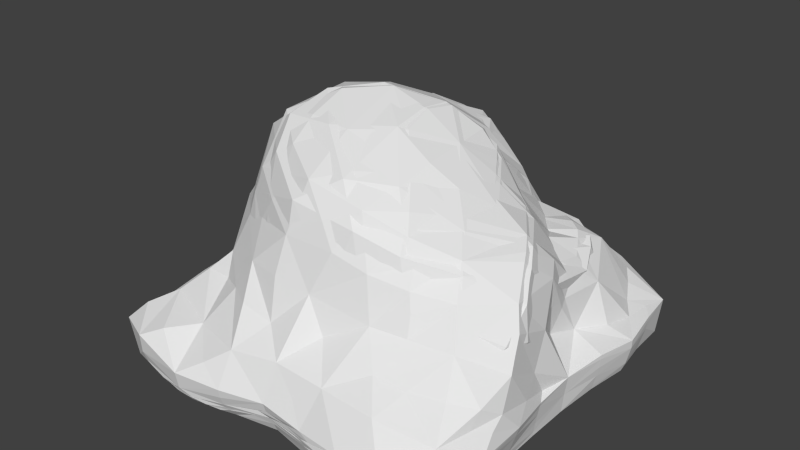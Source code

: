 # Source: loot.blend  (saved by Blender 2.69.0; exported with 4.5.12 LTS)
import bpy
from mathutils import Matrix  # noqa: F401  (used for matrix-valued properties, if any)

bpy.ops.wm.read_factory_settings(use_empty=True)
scene = bpy.context.scene
scene.name = 'Scene'

# ---- collections
col_collection_1 = bpy.data.collections.new('Collection 1'); scene.collection.children.link(col_collection_1)

# ---- materials (node trees are filled in below, after node groups)
mat_material = bpy.data.materials.new('Material')
mat_material.alpha_threshold = 0.0
mat_material.use_transparent_shadow = False
mat_material.roughness = 0.5
mat_material.line_color = (0.0, 0.0, 0.0, 1.0)

# ---- material node trees

# ---- world
world_world = bpy.data.worlds.new('World'); scene.world = world_world
world_world.color = (0.05088, 0.05088, 0.05088)
world_world.use_sun_shadow = False
world_world.sun_shadow_jitter_overblur = 0.0
world_world.cycles.sampling_method = 'MANUAL'
world_world.cycles.sample_map_resolution = 256

# ---- meshes
me_cube = bpy.data.meshes.new('Cube')
me_cube.from_pydata([(-0.1421, -0.5735, 0.2714), (0.3433, -0.2621, 0.2985), (-0.7196, -0.2171, 0.1032), (-0.7219, -0.2917, 0.06586), (-0.3088, -0.3774, 0.4178), (-0.2721, -0.6286, 0.1934), (0.782, -0.2913, -0.06708), (0.8951, -0.3494, -0.5843), (0.537, -0.6174, -0.04239), (0.8046, 0.06342, -0.6367), (0.0854, -0.746, 0.09608), (0.1255, -0.005302, 0.4429), (-0.5903, 0.001496, 0.2982), (-0.529, 0.1531, 0.2788), (-0.1809, 0.8835, -0.7904), (-0.5341, 0.8911, -0.3654), (-0.3788, 1.04, -0.6727), (-0.4074, 0.9124, 0.008954), (-0.2762, 0.8178, 0.113), (-0.3124, 1.013, -0.11), (-0.03272, 0.9551, -0.119), (-0.1958, 0.6626, 0.1441), (0.04139, 0.8373, -0.1348), (-0.2505, 0.1493, 0.4553), (-0.2064, 0.6281, 0.1863), (0.2476, 0.5912, -0.09315), (-0.2098, 0.4454, 0.2893), (-1.065, -0.9286, -0.8296), (-0.446, -0.7596, -0.446), (-0.6642, -0.4286, -0.7512), (-0.7569, 0.3162, -0.7865), (-0.8483, 0.6825, -0.4306), (-0.8698, 0.7134, -0.4879), (-1.03, 0.3223, -0.9329), (-1.055, 0.2014, -0.8562), (-0.6438, 0.9192, -0.9737), (-0.6642, 0.6112, -0.6395), (-0.7548, 0.5764, -0.5483), (-0.5306, 0.6469, -0.7656), (-0.3543, 0.9987, -0.1896), (-0.381, 0.6619, -0.9462), (-0.1829, 1.002, -0.978), (0.8656, 0.7028, -0.5112), (0.6711, 0.6496, -0.4676), (0.3649, 0.6207, -0.187), (-0.01567, 0.9889, -0.4414), (-0.1665, 1.04, -0.1179), (-0.2934, 0.7931, 0.1349), (-0.6836, 0.6814, -0.2753), (-0.5655, 0.6241, -0.7381), (-0.5975, 0.4469, -0.7845), (-1.123, 0.1793, -0.5813), (-0.8355, 0.2367, -0.763), (-1.041, -0.1232, -0.6348), (-0.8257, 0.1075, -0.7601), (-0.7084, 1.069, -0.6976), (-1.004, 0.8125, -0.9696), (-0.5766, 0.3224, 0.1041), (-0.4858, 0.4546, 0.187), (-0.199, 0.7206, 0.1089), (-0.643, 0.02635, 0.1465), (-0.0801, 1.031, -0.144), (-0.05744, 0.9466, -0.06738), (-0.4366, 0.9833, -0.09903), (-0.3256, 0.9041, 0.08912), (0.1237, 0.5597, 0.03884), (-0.6027, 0.778, -0.371), (-0.5485, 0.8439, -0.3013), (-0.7254, 0.5134, -0.07198), (-0.8619, 0.03641, -0.7386), (-0.6425, 0.392, -0.9523), (-1.063, -0.05533, -0.8575), (-1.117, 0.08689, -0.7564), (-1.042, 0.4488, -0.8679), (-1.017, 0.565, -0.9508), (-0.4806, 0.7712, 0.1354), (-0.2506, 0.4899, 0.2482), (-0.2689, 0.9147, -0.5055), (-0.7952, 0.6292, -0.301), (0.2379, 0.8175, -0.2516), (-0.4283, 0.6566, -0.8164), (0.242, 0.9258, -0.7084), (0.4776, 0.7986, -0.3592), (-0.05549, 1.029, -0.8164), (0.1745, 1.089, -0.6413), (0.3701, 0.9119, -0.6819), (0.7546, 0.421, -0.7281), (0.7558, 0.5985, -0.4458), (0.753, 0.3276, -0.728), (0.7932, 0.2565, -0.7599), (0.6532, 0.5778, -0.2363), (0.5989, 0.7635, -0.5517), (0.916, 0.377, -0.9744), (0.8217, 0.5768, -0.4222), (0.9597, 0.821, -0.9829), (0.2987, 0.9069, -0.6652), (0.5137, 0.5272, -0.2306), (1.008, 0.8421, -0.7511), (0.5414, 1.028, -0.5502), (0.7996, 0.1253, -0.5397), (0.8475, 0.4024, -0.5884), (0.8796, 0.4428, -0.9677), (0.7943, -0.0638, -0.6945), (0.6847, -0.7068, -0.4519), (0.5902, -0.7059, -0.2374), (0.845, -0.1637, -0.6979), (0.6435, -0.7386, -0.7421), (1.015, -0.8035, -0.6369), (1.004, -0.8498, -0.9884), (0.8939, -0.8266, -0.5253), (0.6793, -0.783, -0.8005), (0.6047, -0.7454, -0.3486), (0.9467, -0.4285, -0.527), (0.5186, -0.6675, -0.1508), (1.024, -0.7382, -0.5516), (1.003, -0.1872, -0.7582), (0.7103, -0.8849, -0.5198), (0.5568, -0.7397, -0.4542), (1.072, -0.705, -0.673), (0.844, -0.4423, -0.9722), (0.6738, -1.018, -0.9732), (0.9655, -0.8468, -0.9846), (0.7442, -1.135, -0.7186), (0.3656, -0.982, -0.7015), (0.9116, -1.181, -0.7792), (0.1918, -0.8058, -0.4075), (0.4647, 0.1162, 0.1835), (0.1079, -0.01288, 0.4497), (0.4238, -0.5141, 0.1589), (0.4552, -0.1663, 0.2072), (0.1568, -0.1956, 0.4003), (0.1038, -0.4538, 0.3285), (0.5575, -0.6731, -0.1458), (0.1209, -0.5471, 0.2906), (0.4478, -0.5764, 0.103), (0.07481, -0.7892, -0.07041), (-0.1156, -0.8825, -0.4936), (-0.6306, -0.4813, -0.009221), (-0.3049, -0.6907, 0.06344), (-0.3498, -0.6665, 0.06928), (-0.4462, -0.7732, -0.3436), (0.1726, -0.7777, -0.0314), (0.573, -0.8002, -0.6162), (-0.3389, -0.7928, -0.7657), (0.6141, -1.182, -0.8033), (0.4695, -1.166, -0.8719), (-0.3824, -1.148, -0.6918), (-0.3798, -1.024, -0.9536), (-0.2969, -0.9325, -0.414), (0.3411, -1.157, -0.8214), (-0.1335, -0.8596, -0.2311), (0.1877, -0.871, -0.4469), (0.1764, -1.086, -0.6848), (-0.6686, -1.0, -0.9331), (0.08142, -1.08, -0.908), (-0.7229, -1.113, -0.6466), (0.2125, -1.119, -0.866), (-0.04249, -1.111, -0.8456), (-0.9, -0.634, -0.965), (-0.9976, -0.9935, -0.6489), (-0.1748, -1.119, -0.8995), (-0.602, -0.757, -0.459), (-0.9404, -0.953, -0.9257), (-0.3975, -0.6817, -0.8787), (-1.081, -0.8655, -0.7284), (-0.983, -0.6631, -0.6614), (-0.8896, -1.124, -0.9007), (-0.3089, -1.124, -0.9626), (-0.59, -1.166, -0.9417), (-0.4445, -1.191, -0.9076), (-1.071, -0.448, -0.7764), (0.4378, 0.1606, 0.1982), (-0.3231, 0.1713, 0.4145), (-0.9288, 0.4286, -0.3567), (-1.103, -0.3237, -0.7052), (-0.6555, -0.4023, -0.8911), (-0.4526, -0.3944, 0.3921), (-0.6921, -0.1391, 0.09585), (-0.7342, 0.1642, 0.01055), (-0.8273, -0.07296, -0.2316), (-0.8694, 0.244, -0.1026), (-0.8272, -0.1235, -0.5161), (-0.6962, -0.4303, -0.039), (0.2737, 0.3178, 0.2753), (-0.6048, 0.1711, 0.1256), (-1.01, 0.4019, -0.3435), (-0.8738, -0.001813, -0.491), (-0.8505, 0.2067, -0.1047), (-0.3908, -0.6842, -0.06543), (-0.81, -0.197, -0.1351), (-0.3049, -0.5301, 0.3104), (-0.6826, -0.4995, -0.1558), (-0.7721, -0.6283, -0.462), (0.1136, -0.2257, 0.4146), (0.4952, 0.07509, 0.1661), (-0.6378, -0.1628, 0.3084), (0.8389, 0.4622, -0.5345), (0.9844, 0.4583, -0.7002), (0.4738, 0.8082, -0.854), (0.4736, 0.7429, -0.7906), (0.5005, 0.9125, -0.8621), (0.7158, 0.8164, -0.7343), (0.1598, 0.3933, 0.2692), (-0.2846, -0.1882, 0.5069), (0.4762, -0.5859, 0.07548), (0.8072, -0.4324, -0.8112), (0.477, -0.8183, -0.8121), (1.001, -0.3428, -0.4005), (0.4808, -0.2098, 0.186), (-0.3781, -0.1945, 0.4883), (0.4809, -0.647, -0.00241), (1.064, -0.6229, -0.6229), (1.021, -0.478, -0.4099), (0.9669, -0.2142, -0.4736), (1.011, -0.7582, -0.9942), (1.019, -0.7632, -0.9665), (0.5039, 0.1042, 0.1483), (-0.3967, -0.5578, 0.2539), (0.1911, -0.95, -0.7069), (0.5319, -0.9068, -0.4927), (-0.1072, -0.9293, -0.4558), (0.5683, -0.7075, -0.2703), (0.7622, -0.5828, -0.1778), (1.04, -0.5265, -0.4741), (0.8811, 0.1505, -0.4927), (0.5347, 0.05658, 0.1321), (0.7247, 0.517, -0.2394), (0.311, 0.2069, 0.3197), (0.8151, 0.3722, -0.3081), (0.869, -0.2042, -0.0787), (0.7027, 0.06127, -0.9645), (0.5535, 0.6712, -0.2674), (0.4266, 0.2184, 0.186), (0.3706, 0.2551, 0.234), (0.2099, 0.4846, 0.08584), (-0.6315, 0.8144, -0.2273), (-0.721, 0.6408, -0.1302), (0.1924, 0.5586, -0.01327), (-0.5682, 0.7313, 0.08279), (0.1572, 0.149, 0.4249), (-0.4209, 0.8428, -0.5508), (-0.4435, 0.7231, -0.9537), (-0.5805, 0.8657, -0.9715), (-0.7643, 0.3763, -0.0198), (-0.5717, 0.5409, 0.1404), (0.1036, -0.6127, 0.2686), (0.125, 0.1441, 0.4377), (-0.7609, 0.6247, -0.3878), (-0.8204, 0.5348, -0.3168), (-1.02, 0.7578, -0.7922), (-0.3555, 0.2992, 0.3193), (0.2038, 0.7144, -0.1158), (-0.5626, 0.7875, -0.5815), (-0.156, 1.057, -0.3116), (-0.04076, 1.117, -0.5401), (-0.5108, 0.8665, 0.05325), (0.3181, -0.3728, 0.2744), (-0.01961, 0.5306, 0.187), (0.763, 0.4639, -0.2571), (0.9823, -0.4957, -0.3593), (0.7888, -0.3561, -0.768), (0.8476, 0.278, -0.3804), (0.5698, -0.04485, 0.1127), (0.8681, 0.1939, -0.4589), (0.8432, -0.1557, -0.05406), (1.037, -0.2483, -0.7808), (0.866, 0.07812, -0.6161), (-0.8839, 0.05609, -0.2933), (-0.6705, 0.0181, 0.05161), (-0.7771, -0.2447, -0.5436), (-0.2605, -0.9755, -0.6981), (-0.4172, 0.3375, 0.264), (-0.435, -0.7281, -0.5749), (-0.0828, -0.9848, -0.7082), (0.1671, -0.7948, -0.1995), (-1.012, 0.5598, -0.4342), (-0.6415, 0.7462, -0.5205), (0.204, 0.4091, 0.2268), (0.3241, -0.469, 0.2423), (-0.8302, -0.1488, -0.3382), (-0.9607, 0.2765, -0.3425), (-0.5209, -0.352, 0.3852), (-0.7074, -0.5121, -0.5062), (-0.6072, -0.6475, -0.4379), (-0.9662, 0.07248, -0.5282), (-0.06728, -0.67, 0.2376), (-0.5591, -0.6146, -0.1274), (0.6178, -0.07098, 0.07874), (-0.6153, 0.6084, 0.09416), (-0.7582, 1.026, -0.9927), (-0.7618, 1.036, -0.9658), (-1.002, 0.7503, -0.9729), (-0.7853, 1.089, -0.8017), (-1.003, 0.7506, -0.9475), (-0.7788, 1.077, -0.8553), (-0.3218, -0.7226, -0.0907), (-0.771, -0.2964, -0.6925), (-0.8118, -0.3367, -0.383), (-0.4472, -0.8443, -0.4207), (-0.1144, -0.7364, 0.1379), (-0.4105, -0.7238, -0.2055), (-0.1017, -0.001839, 0.5122), (-0.8654, 0.4098, -0.1969), (-0.1616, -0.002121, 0.5165), (-0.7964, -0.5008, -0.4217), (-0.5812, -0.6476, -0.2771), (-0.7828, -0.09497, -0.08081), (-0.8723, -0.1148, -0.3276), (-0.9965, 0.2219, -0.5574), (-0.7456, -0.1111, -0.7545), (-0.7985, -0.2466, -0.1415), (-0.7286, -0.2549, 0.04618), (-0.06612, -0.392, 0.4058), (-0.7575, 0.04397, -0.03264), (-0.9631, 0.2241, -0.295), (-0.6418, -0.3359, 0.2719), (0.5716, -0.2987, 0.09601), (0.2116, 0.9439, -0.4255), (-0.008611, 0.5545, 0.1597), (0.3789, 0.7825, -0.3613), (-0.6032, 0.2922, 0.1078), (-0.4741, 0.9832, -0.1221), (-0.1225, 0.8088, 0.05313), (0.2658, 0.8996, -0.4129), (-0.7136, 0.6474, -0.1216), (-0.06579, 0.2997, 0.387), (-0.112, -0.7923, -0.02551), (-0.04283, 0.7043, 0.03088), (0.1126, 1.025, -0.4776), (0.08475, 0.9097, -0.775), (-0.2406, 1.054, -0.9793), (-0.1569, 0.9451, 0.03105), (-0.1012, -0.8382, -0.2209), (-0.8231, -1.143, -0.9017), (-0.7574, -0.7442, -0.4602), (-0.8313, -1.157, -0.8687), (0.998, -0.4143, -0.3244), (0.7125, 0.1247, -0.8193), (0.5503, 0.2248, 0.007718), (0.7281, 0.1642, -0.7472), (0.6282, 0.1558, 0.0001929), (0.4525, 0.8983, -0.5079), (0.9182, -0.2289, -0.1477), (0.8956, -0.1812, -0.1117), (0.6183, -0.3427, 0.05505), (0.81, -0.6119, -0.2777), (0.8223, 0.2704, -0.5584), (0.8648, 0.4006, -0.3866), (0.7744, 0.5659, -0.2785), (0.4733, 0.2976, 0.01567), (0.8194, 0.5051, -0.3052), (0.6028, 0.2264, -0.05552), (0.199, 1.003, -0.5198), (-0.3355, 0.777, -0.6966), (-0.1147, 0.3348, 0.3638), (0.01062, 1.122, -0.8675), (-0.5753, 0.843, -0.03277), (0.8448, -1.192, -0.7814), (-0.6752, -1.183, -0.8953), (-0.2388, -1.179, -0.8241), (-0.241, -1.142, -0.9053), (0.2739, -1.128, -0.8748), (0.2673, -1.093, -0.9552), (0.01452, -1.063, -0.9287), (-0.2421, -1.123, -0.9333), (0.2757, -1.137, -0.8476), (0.0229, -1.118, -0.8172), (0.1503, -1.119, -0.8326), (-0.3753, -1.16, -0.9387), (0.4067, -1.167, -0.8454), (-0.1125, -1.08, -0.9246), (0.3587, -0.7422, -0.09585), (0.3361, -0.7551, -0.2443), (0.2782, -1.148, -0.7938), (0.2632, -1.072, -1.006), (0.9597, -0.3041, -0.2302), (0.3138, 0.9048, -0.4599), (0.63, 0.6879, -0.2773), (-0.3828, 1.003, -0.2922), (-0.746, 0.3167, 0.003009), (-0.6028, 0.8404, -0.2158), (-0.00843, 0.7186, 0.001734), (0.6897, 0.1418, -0.04209), (-0.1705, -0.4106, 0.4099), (1.004, -0.2499, -0.996), (1.093, -0.8045, -0.7584), (1.07, 0.2501, -0.8229), (1.013, -0.2497, -0.9162), (1.042, 0.2503, -0.9436), (1.022, -0.2494, -0.8617), (1.058, 0.2502, -0.8811), (1.006, -0.2499, -0.97), (1.087, -0.8026, -0.7863), (0.8425, -1.191, -0.8073), (0.6929, -1.187, -0.8191), (0.5415, -1.177, -0.8354), (1.041, -0.7779, -0.9071), (0.984, -0.6601, -0.9903), (1.014, -0.501, -0.9898), (1.029, -0.5024, -0.9317), (0.946, -0.313, -0.9921), (1.033, 0.2504, -0.9756), (-0.2321, 1.11, -0.8329), (-0.2572, 1.054, -0.0348), (-0.2394, 0.9814, 0.05044), (0.3872, 0.3958, -0.03521), (0.801, -1.125, -0.9763), (-1.08, 0.01607, -0.8211), (0.791, -0.8032, -0.9689), (0.9002, -0.6315, -0.9818), (0.7867, -0.2559, -0.9651), (0.6496, -1.05, -0.6001), (1.076, 0.2501, -0.744), (0.9462, -0.3541, -0.2083), (1.031, -0.2487, -0.8076), (1.076, 0.2501, -0.7692), (0.8998, 0.001686, -0.4503), (0.9998, -0.2658, -0.6143), (0.6968, -0.1351, -0.9006), (1.043, -0.3902, -0.6874), (1.088, -0.5089, -0.7514), (0.9687, -0.1412, -0.4446), (0.9086, -0.001658, -0.2412), (0.8083, 0.2247, -0.2799), (0.8577, 0.08061, -0.1888), (0.8357, -0.08482, -0.05598), (0.6525, 0.3813, -0.2412), (0.8858, 0.08092, -0.3189), (0.7504, 0.2665, -0.2459), (0.784, -0.06382, -0.01914), (-0.5855, 1.014, -0.6038), (-0.2296, 1.127, -0.7491), (0.2834, 1.148, -0.699), (-0.7876, 1.092, -0.7758), (-0.2347, 1.091, -0.8904), (0.2741, 1.099, -0.8505), (0.2828, 1.143, -0.7254), (0.2796, 1.125, -0.7842), (-0.2311, 1.117, -0.8046), (-0.9508, 0.8058, -0.7457), (-0.8751, 0.9225, -0.6725), (-0.2343, 1.017, -0.5944), (-0.5216, 1.117, -0.7957), (-0.5233, 1.124, -0.7421), (0.263, 1.054, -0.9574), (0.2668, 1.07, -0.9214), (-0.2384, 1.067, -0.9495), (-0.2466, 0.7959, -0.9542), (0.0916, 0.9579, -0.2695), (-0.3706, 0.9222, -0.9619), (-0.5067, 1.044, -0.9813), (-0.1142, 0.9879, -0.6174), (0.3751, 0.6729, -0.2391), (0.7663, 0.2511, -0.9784), (-0.7838, 0.5049, -0.9419), (-1.014, 0.6271, -0.9313), (-1.072, 0.2752, -0.8258), (0.119, 0.8908, -0.1815), (0.593, 0.3496, -0.2145), (0.4747, 0.4666, -0.2209), (0.7053, 0.2539, -0.1841), (0.2452, 0.7605, -0.1779), (0.9002, 0.4662, -0.4662), (-1.042, 0.6146, -0.5571), (-1.174, 0.2953, -0.6367), (-1.019, 0.2565, -0.9689), (-1.064, -0.7854, -0.7448), (-1.092, -0.2553, -0.7685), (-1.061, -0.7852, -0.7736), (-1.048, 0.268, -0.8769), (-1.051, -0.2505, -0.8749), (-1.119, 0.01961, -0.7446), (-1.148, 0.2909, -0.6974), (-1.101, -0.2563, -0.7384), (-1.039, 0.3853, -0.8908), (-1.03, 0.5049, -0.9096), (-1.104, -0.1206, -0.7536), (-1.064, -0.6451, -0.7651), (-1.048, 0.1425, -0.8869), (0.7752, 1.021, -0.9622), (-0.8982, -0.5561, -0.6), (0.7901, 0.6653, -0.327), (0.6876, 0.6008, -0.7061), (-0.2381, -1.189, -0.7727), (-1.111, -0.2575, -0.6848), (-1.066, -0.7848, -0.7178), (-0.7674, -0.4197, -0.1434), (-0.8559, 0.4499, -0.1938), (-0.5584, -0.985, -0.6112), (0.8461, -1.192, -0.7561), (0.4109, -0.7889, -0.3347), (-0.3368, -0.8167, -0.2365), (-0.841, -1.175, -0.8091), (-1.053, 0.5103, -0.8372), (1.07, -0.507, -0.8104), (1.087, 0.5063, -0.9221), (-0.8451, -1.181, -0.704), (0.2661, -0.6643, 0.174), (0.5471, 1.085, -0.8427), (-0.8122, -1.126, -0.9375), (1.065, 0.7681, -0.7675), (1.111, 0.5085, -0.8168), (-0.5123, 1.072, -0.9186), (-1.025, -0.249, -0.9565), (0.015, -0.9275, -0.8631), (0.5623, 1.126, -0.6591), (1.065, 0.5044, -0.978), (1.113, 0.509, -0.7674), (-0.7643, 0.3805, -0.6084), (0.2626, -0.7274, 0.08935), (0.5314, 1.056, -0.9266), (-1.051, -0.7819, -0.8366), (0.7455, 1.007, -0.6001), (1.008, 0.6531, -0.7346), (0.9261, 0.634, -0.974), (-1.019, -0.7649, -0.9757), (0.6936, 0.9408, -0.8873), (-0.505, -0.7795, -0.9801), (0.8256, 0.9263, -0.6078), (0.4198, -0.8742, -0.5269), (0.8185, 1.06, -0.7056), (1.064, 0.7676, -0.7923), (0.7847, 1.028, -0.925), (1.03, 0.7578, -0.9576), (0.8177, 1.059, -0.7311), (1.058, 0.7656, -0.8443), (0.9413, 0.7411, -0.695), (0.8544, 0.7023, -0.9672), (0.8871, 0.8359, -0.6439), (-0.7699, 0.7721, -0.9714), (-0.491, -0.5694, 0.1472), (-0.4505, 0.8842, -0.3683), (-0.8833, -0.8576, -0.586), (0.8015, 0.7785, -0.9433), (0.8942, 0.268, -0.6685), (0.2718, -1.117, -0.9018), (-0.1014, 1.071, -0.3089), (0.03333, -1.039, -0.5694), (-0.4389, -2.922e-05, 0.4534), (0.8343, -1.181, -0.8608), (-0.7784, -0.5087, -0.9572), (-0.778, 0.00433, -0.9444), (-0.2451, -1.076, -0.9896), (-1.001, 0.7501, -0.9979), (-1.067, -0.5131, -0.8035), (-0.8437, 0.0407, -0.1018), (-1.081, -0.2539, -0.8011), (-0.7778, -0.4024, -0.3545), (0.8017, 1.043, -0.8525), (-0.305, -0.8794, -0.4519), (-0.5202, 0.01266, 0.3931), (-1.085, -0.5178, -0.6881), (-1.007, 0.7519, -0.8961), (-0.24, -1.158, -0.8777), (-0.5191, -1.208, -0.8755), (-0.7704, 0.2541, -0.9621), (0.5362, -1.158, -0.8902), (-0.5163, -1.181, -0.9274), (-1.025, 0.05411, -0.4793), (0.3287, -1.038, -0.5878), (-0.5368, -0.587, 0.00559), (-0.3961, 0.7023, 0.2008), (0.5579, 0.8521, -0.4064), (0.9624, -0.9822, -0.654), (0.2843, -0.9137, -0.8991), (0.2852, 0.8632, -0.8873), (0.2982, 0.4403, 0.06211), (-0.9101, -0.2634, -0.5873), (0.3355, 1.033, -0.5419), (0.7297, -0.5001, -0.07569), (1.008, 6.929e-05, -0.989), (-0.7725, -0.2496, -0.9472), (0.6943, -0.4616, -0.02458), (0.01957, -1.094, -0.8722), (0.5589, -0.8944, -0.9242), (-1.113, 0.3515, -0.4677), (1.019, 0.0001891, -0.8772), (-0.3454, 0.6026, 0.2401), (-0.2527, -0.8597, -0.9295), (-0.2455, -1.077, -0.5967), (0.01577, 1.153, -0.7505), (1.034, 0.001506, -0.7673), (0.003445, 1.065, -0.9881), (-1.1, 0.2817, -0.7774), (0.6768, 0.387, -0.9166), (0.5621, 1.121, -0.7098), (-0.7742, -0.7779, -0.9613), (-1.016, 0.003836, -0.9805), (1.022, 0.7556, -0.9865), (-1.079, -0.5162, -0.741), (0.008997, -1.035, -0.9861), (0.5434, -1.182, -0.7812), (-0.5205, -1.225, -0.7761), (0.5218, -1.1, -0.9973), (0.02499, -1.134, -0.7643), (-0.5119, -1.137, -0.9814), (-1.143, 0.02186, -0.6799), (-1.014, 0.5017, -0.9787), (-1.029, -0.5049, -0.9553), (-0.6347, -0.6815, -0.337), (-0.6859, 0.7996, -0.4319), (-0.5431, -0.5546, -0.8226), (0.8421, -0.6622, -0.6494), (-0.5155, 0.531, -0.939), (0.8346, -0.6911, -0.3682), (-0.8982, 0.0929, -0.2899), (0.06947, -0.8849, -0.5288), (0.07267, -0.8386, -0.2684), (-1.108, 0.5227, -0.7082), (0.3359, -0.01661, 0.3201), (0.3372, -0.04932, 0.3144), (-1.001, 1.001, -0.8089), (-1.073, -1.075, -0.7368), (1.069, -1.1, -0.7743), (1.025, 1.015, -0.7843), (-1.0, 1.0, -1.0), (-1.04, -1.054, -0.9666), (1.026, -1.041, -0.9866), (1.003, 1.002, -0.9966)], [], [(0, 383, 245), (0, 299, 217), (1, 610, 208), (1, 278, 193), (2, 306, 177), (2, 315, 3), (3, 310, 306), (612, 27, 616), (3, 315, 182), (4, 312, 203), (4, 281, 190), (5, 285, 190), (5, 530, 138), (6, 569, 344), (6, 425, 343), (407, 34, 469), (7, 207, 213), (7, 260, 112), (8, 572, 204), (577, 21, 322), (8, 371, 132), (9, 416, 339), (9, 337, 102), (10, 497, 285), (10, 326, 141), (11, 609, 239), (11, 301, 130), (12, 268, 195), (12, 538, 13), (13, 320, 268), (13, 538, 250), (14, 451, 353), (14, 447, 83), (15, 378, 240), (15, 600, 67), (16, 441, 431), (16, 443, 430), (17, 404, 321), (17, 356, 75), (18, 561, 64), (18, 331, 59), (377, 43, 87), (19, 378, 321), (19, 404, 46), (20, 331, 61), (20, 448, 22), (21, 327, 322), (21, 577, 257), (22, 381, 331), (22, 448, 251), (23, 538, 301), (23, 325, 250), (24, 318, 76), (24, 561, 59), (25, 461, 65), (25, 566, 44), (26, 325, 257), (26, 577, 250), (27, 515, 616), (603, 49, 50), (27, 612, 511), (28, 549, 272), (28, 283, 140), (29, 296, 282), (29, 601, 175), (451, 45, 253), (30, 555, 70), (30, 508, 52), (31, 275, 78), (31, 600, 32), (32, 600, 440), (32, 463, 275), (33, 478, 469), (33, 597, 465), (34, 474, 469), (34, 407, 456), (35, 529, 289), (35, 450, 242), (36, 50, 49), (36, 276, 37), (37, 276, 247), (37, 508, 50), (38, 603, 80), (38, 252, 49), (39, 531, 253), (39, 403, 63), (40, 603, 241), (40, 447, 80), (41, 582, 447), (41, 449, 330), (42, 481, 462), (42, 526, 528), (43, 377, 91), (43, 482, 87), (566, 25, 65), (207, 7, 112), (44, 459, 319), (45, 451, 352), (45, 448, 253), (46, 536, 378), (46, 404, 62), (47, 577, 322), (47, 404, 75), (48, 380, 324), (48, 248, 247), (252, 38, 80), (529, 35, 242), (276, 49, 252), (50, 508, 70), (508, 30, 70), (569, 6, 343), (331, 18, 64), (378, 19, 46), (318, 24, 59), (508, 37, 247), (538, 23, 250), (555, 30, 52), (447, 40, 241), (447, 14, 353), (481, 42, 528), (337, 9, 339), (301, 11, 239), (371, 8, 204), (283, 28, 272), (326, 10, 285), (610, 1, 193), (315, 2, 177), (561, 24, 76), (312, 4, 190), (281, 4, 203), (278, 1, 208), (609, 11, 130), (482, 43, 91), (299, 0, 245), (600, 15, 240), (451, 14, 83), (450, 35, 289), (531, 39, 63), (50, 36, 37), (248, 48, 324), (325, 23, 301), (448, 20, 61), (448, 45, 352), (285, 5, 138), (603, 38, 49), (403, 39, 253), (582, 41, 330), (461, 25, 44), (268, 12, 13), (463, 32, 440), (549, 28, 140), (356, 17, 321), (474, 34, 456), (601, 29, 282), (577, 47, 75), (306, 2, 3), (603, 50, 70), (526, 42, 462), (381, 22, 251), (416, 9, 102), (383, 0, 217), (459, 44, 566), (561, 18, 59), (404, 19, 321), (331, 20, 22), (276, 36, 49), (597, 33, 469), (449, 41, 447), (327, 21, 257), (572, 8, 132), (425, 6, 344), (461, 44, 319), (320, 13, 250), (310, 3, 182), (538, 12, 195), (380, 48, 247), (441, 16, 430), (260, 7, 213), (497, 10, 141), (378, 15, 67), (443, 16, 431), (275, 31, 32), (536, 46, 62), (296, 29, 175), (603, 40, 80), (600, 31, 78), (478, 33, 465), (530, 5, 190), (577, 26, 257), (404, 17, 75), (515, 27, 511), (325, 26, 250), (260, 418, 410), (551, 174, 473), (424, 264, 422), (278, 131, 193), (410, 205, 260), (332, 295, 299), (532, 334, 480), (616, 162, 499), (559, 152, 373), (599, 286, 486), (578, 147, 517), (553, 157, 366), (607, 151, 490), (606, 136, 332), (531, 77, 253), (606, 218, 504), (549, 136, 273), (612, 164, 468), (477, 164, 466), (410, 119, 205), (422, 224, 263), (547, 191, 305), (452, 79, 376), (453, 230, 337), (577, 58, 250), (609, 129, 262), (610, 216, 225), (571, 175, 540), (617, 214, 215), (573, 156, 365), (617, 108, 214), (358, 169, 554), (560, 182, 315), (550, 172, 303), (591, 122, 411), (614, 97, 500), (596, 53, 558), (368, 168, 595), (579, 298, 488), (555, 52, 54), (581, 115, 265), (599, 298, 491), (513, 97, 526), (272, 143, 163), (586, 162, 515), (279, 181, 186), (508, 280, 308), (605, 280, 302), (579, 146, 483), (535, 154, 363), (560, 139, 295), (605, 186, 284), (594, 152, 537), (613, 124, 393), (592, 146, 488), (598, 158, 515), (560, 295, 300), (616, 166, 335), (586, 158, 540), (605, 284, 308), (486, 297, 304), (607, 150, 220), (411, 116, 219), (223, 114, 211), (595, 167, 364), (305, 283, 547), (394, 145, 556), (509, 135, 299), (599, 161, 298), (601, 282, 283), (545, 178, 243), (606, 125, 519), (532, 159, 496), (488, 161, 334), (313, 177, 306), (584, 86, 482), (615, 293, 552), (550, 184, 271), (567, 53, 484), (559, 151, 537), (579, 148, 298), (532, 165, 485), (567, 297, 307), (534, 224, 266), (394, 124, 357), (592, 155, 496), (546, 71, 587), (595, 153, 517), (546, 170, 589), (302, 173, 248), (478, 71, 407), (502, 290, 294), (583, 72, 471), (611, 294, 615), (543, 74, 475), (476, 174, 484), (602, 106, 142), (541, 69, 309), (615, 56, 293), (476, 72, 407), (560, 300, 305), (593, 120, 406), (379, 57, 184), (455, 73, 493), (369, 144, 591), (578, 143, 270), (51, 596, 558), (51, 575, 464), (52, 308, 54), (53, 596, 484), (53, 567, 558), (54, 541, 555), (54, 308, 69), (55, 443, 433), (575, 51, 558), (55, 440, 430), (56, 455, 293), (56, 615, 291), (403, 64, 255), (618, 94, 527), (57, 379, 244), (482, 201, 533), (572, 264, 429), (577, 75, 288), (481, 258, 462), (610, 225, 287), (453, 89, 584), (591, 149, 365), (536, 254, 441), (57, 271, 184), (58, 577, 288), (475, 291, 543), (583, 73, 475), (58, 320, 250), (213, 105, 260), (59, 381, 318), (60, 313, 184), (448, 61, 253), (352, 81, 95), (580, 254, 328), (60, 550, 177), (449, 242, 450), (450, 289, 290), (449, 241, 242), (61, 403, 253), (566, 65, 257), (417, 212, 223), (441, 240, 378), (377, 82, 341), (62, 457, 536), (541, 54, 69), (62, 404, 322), (63, 380, 531), (63, 403, 255), (64, 403, 331), (64, 561, 255), (603, 70, 454), (65, 327, 257), (66, 276, 531), (66, 380, 247), (452, 96, 405), (196, 86, 100), (67, 321, 378), (67, 600, 235), (608, 249, 552), (482, 91, 199), (68, 487, 243), (68, 288, 236), (308, 52, 508), (69, 284, 309), (427, 99, 416), (70, 555, 454), (71, 478, 587), (71, 546, 407), (72, 583, 407), (72, 476, 471), (73, 455, 475), (73, 583, 493), (451, 83, 329), (74, 474, 475), (74, 543, 597), (440, 55, 433), (508, 173, 280), (477, 170, 544), (429, 262, 316), (404, 47, 322), (75, 356, 288), (405, 232, 277), (460, 258, 458), (76, 354, 271), (381, 237, 318), (77, 531, 353), (610, 127, 246), (77, 451, 253), (421, 266, 422), (426, 96, 377), (610, 227, 232), (424, 261, 423), (78, 487, 236), (581, 265, 414), (611, 292, 294), (572, 222, 413), (79, 448, 376), (569, 210, 344), (79, 452, 251), (80, 353, 252), (572, 229, 264), (419, 211, 420), (81, 352, 329), (81, 565, 95), (82, 377, 452), (82, 376, 341), (83, 582, 329), (420, 265, 419), (84, 568, 432), (84, 580, 328), (460, 228, 258), (85, 565, 199), (85, 341, 95), (559, 219, 490), (563, 122, 489), (604, 111, 219), (497, 128, 256), (86, 196, 482), (416, 102, 105), (86, 584, 100), (87, 348, 377), (604, 109, 114), (87, 482, 93), (408, 120, 574), (88, 346, 100), (376, 95, 341), (561, 238, 255), (383, 209, 303), (600, 240, 430), (305, 140, 283), (575, 275, 463), (88, 584, 89), (584, 88, 100), (89, 453, 339), (90, 481, 231), (206, 106, 110), (375, 207, 259), (90, 459, 226), (379, 302, 324), (91, 341, 199), (92, 506, 401), (92, 453, 101), (409, 121, 408), (399, 215, 398), (93, 350, 348), (276, 66, 247), (573, 160, 364), (93, 482, 196), (535, 145, 395), (564, 123, 206), (94, 514, 527), (94, 618, 588), (95, 376, 352), (341, 85, 199), (96, 426, 405), (96, 452, 377), (97, 614, 526), (97, 513, 500), (98, 512, 505), (98, 568, 562), (99, 427, 346), (99, 339, 416), (348, 87, 93), (100, 347, 196), (101, 514, 506), (101, 453, 584), (519, 117, 142), (102, 418, 105), (103, 345, 602), (239, 183, 202), (609, 233, 239), (103, 142, 117), (104, 222, 132), (545, 189, 311), (313, 60, 177), (403, 61, 331), (104, 490, 111), (549, 270, 272), (316, 129, 256), (529, 242, 603), (105, 418, 260), (565, 85, 95), (105, 213, 416), (481, 90, 226), (600, 78, 236), (565, 81, 329), (602, 205, 409), (106, 206, 142), (106, 602, 110), (107, 563, 118), (107, 211, 114), (578, 273, 504), (607, 220, 537), (108, 397, 214), (108, 617, 121), (358, 166, 333), (586, 153, 499), (109, 604, 116), (489, 144, 395), (109, 563, 114), (499, 168, 557), (491, 148, 220), (369, 156, 361), (367, 157, 573), (110, 602, 408), (367, 149, 373), (532, 155, 488), (612, 159, 485), (370, 167, 542), (370, 154, 573), (110, 574, 206), (111, 604, 222), (111, 490, 219), (112, 260, 602), (112, 259, 207), (113, 569, 221), (113, 372, 210), (114, 223, 604), (211, 107, 118), (115, 581, 417), (553, 169, 557), (115, 419, 265), (116, 411, 563), (474, 74, 597), (356, 235, 236), (457, 62, 322), (486, 189, 307), (356, 236, 288), (550, 209, 315), (561, 76, 271), (448, 79, 251), (514, 94, 588), (116, 604, 219), (117, 519, 221), (459, 231, 319), (142, 103, 602), (311, 195, 268), (118, 563, 385), (118, 420, 211), (506, 92, 101), (119, 410, 400), (119, 409, 205), (339, 99, 346), (120, 593, 574), (346, 88, 89), (120, 408, 406), (607, 141, 326), (425, 287, 382), (509, 210, 372), (121, 617, 408), (397, 108, 121), (121, 409, 397), (122, 591, 489), (376, 82, 452), (565, 198, 199), (462, 261, 263), (122, 563, 411), (512, 98, 562), (514, 101, 584), (383, 131, 245), (123, 564, 218), (123, 519, 206), (418, 230, 570), (124, 394, 393), (563, 109, 116), (551, 165, 480), (124, 613, 357), (125, 372, 519), (125, 606, 274), (332, 135, 274), (455, 56, 291), (516, 200, 510), (380, 63, 255), (126, 609, 194), (126, 338, 171), (127, 303, 246), (582, 83, 447), (127, 610, 193), (580, 84, 432), (497, 133, 285), (128, 316, 256), (379, 187, 302), (497, 141, 371), (324, 238, 244), (611, 249, 439), (321, 67, 235), (508, 247, 248), (128, 497, 204), (562, 231, 481), (129, 316, 262), (129, 609, 256), (405, 234, 237), (534, 266, 581), (487, 78, 275), (545, 267, 307), (130, 312, 256), (372, 125, 274), (354, 246, 303), (381, 59, 331), (131, 278, 245), (131, 383, 193), (345, 103, 117), (380, 255, 324), (133, 312, 285), (312, 133, 256), (133, 497, 256), (605, 179, 279), (383, 176, 209), (309, 181, 269), (134, 509, 278), (134, 344, 210), (491, 188, 286), (538, 203, 301), (315, 177, 550), (530, 190, 281), (135, 332, 299), (135, 509, 274), (284, 69, 308), (596, 51, 464), (136, 549, 332), (538, 195, 281), (350, 93, 196), (306, 605, 313), (549, 300, 332), (601, 163, 517), (304, 567, 480), (304, 599, 486), (609, 171, 233), (599, 192, 334), (136, 606, 273), (605, 187, 313), (566, 183, 233), (325, 202, 257), (299, 139, 217), (502, 294, 442), (509, 134, 210), (137, 530, 311), (368, 160, 360), (595, 147, 542), (297, 567, 304), (297, 486, 307), (296, 571, 309), (530, 281, 311), (326, 138, 188), (295, 332, 300), (442, 292, 433), (615, 289, 529), (443, 55, 430), (293, 493, 552), (292, 442, 294), (292, 611, 433), (291, 475, 455), (291, 615, 543), (290, 615, 294), (290, 502, 450), (289, 615, 290), (137, 486, 286), (320, 178, 268), (138, 326, 285), (287, 425, 344), (382, 225, 351), (486, 137, 311), (286, 599, 491), (572, 132, 222), (530, 137, 286), (487, 68, 236), (575, 185, 275), (480, 192, 304), (334, 532, 488), (547, 282, 296), (549, 140, 300), (282, 547, 283), (509, 245, 278), (340, 194, 262), (312, 190, 285), (354, 172, 271), (280, 605, 308), (309, 269, 296), (310, 179, 306), (344, 208, 287), (277, 354, 318), (617, 215, 396), (531, 252, 353), (481, 226, 258), (482, 199, 201), (487, 185, 314), (274, 606, 332), (274, 509, 372), (273, 606, 504), (547, 269, 279), (272, 601, 283), (578, 270, 273), (354, 76, 318), (379, 184, 313), (519, 142, 206), (270, 549, 273), (487, 180, 243), (269, 547, 296), (268, 545, 311), (453, 92, 401), (267, 558, 307), (267, 545, 314), (266, 421, 581), (604, 212, 336), (265, 420, 414), (419, 115, 417), (422, 229, 413), (264, 424, 429), (263, 424, 422), (263, 534, 462), (316, 128, 204), (262, 429, 340), (261, 424, 263), (261, 462, 423), (375, 259, 345), (558, 267, 314), (564, 206, 574), (259, 602, 345), (458, 226, 459), (462, 228, 423), (138, 530, 188), (327, 65, 461), (312, 130, 301), (303, 127, 193), (405, 237, 251), (350, 196, 347), (254, 536, 328), (254, 580, 441), (568, 98, 505), (534, 197, 462), (252, 531, 276), (353, 80, 447), (139, 299, 295), (251, 452, 405), (320, 58, 288), (513, 197, 507), (249, 608, 439), (249, 611, 552), (248, 324, 302), (380, 66, 531), (139, 560, 217), (140, 305, 300), (246, 354, 277), (609, 126, 171), (609, 130, 256), (245, 509, 299), (244, 561, 271), (244, 379, 324), (243, 320, 288), (545, 180, 314), (141, 607, 371), (345, 117, 221), (241, 603, 242), (241, 449, 447), (418, 102, 337), (240, 441, 430), (239, 325, 301), (566, 233, 349), (238, 561, 244), (238, 324, 255), (237, 381, 251), (318, 234, 277), (288, 68, 243), (493, 293, 455), (235, 600, 236), (235, 356, 321), (234, 318, 237), (234, 405, 277), (310, 182, 191), (349, 171, 338), (277, 227, 246), (232, 405, 351), (231, 562, 319), (346, 89, 339), (230, 418, 337), (230, 453, 570), (229, 422, 264), (229, 572, 413), (228, 462, 258), (228, 460, 423), (227, 277, 232), (227, 610, 246), (226, 458, 258), (459, 90, 231), (225, 382, 287), (351, 216, 232), (224, 534, 263), (224, 422, 266), (223, 419, 417), (569, 113, 210), (222, 604, 413), (490, 132, 371), (221, 569, 345), (221, 519, 372), (220, 579, 537), (491, 150, 326), (219, 559, 411), (490, 104, 132), (218, 564, 504), (218, 606, 519), (143, 272, 270), (217, 560, 315), (216, 351, 225), (216, 610, 232), (215, 399, 396), (398, 214, 397), (214, 398, 215), (563, 107, 114), (222, 104, 111), (213, 375, 416), (212, 604, 223), (212, 417, 336), (211, 419, 223), (420, 118, 385), (344, 134, 278), (372, 113, 221), (209, 550, 303), (315, 176, 217), (208, 344, 278), (208, 610, 287), (207, 375, 213), (259, 112, 602), (574, 110, 408), (519, 123, 218), (205, 602, 260), (409, 119, 400), (204, 572, 316), (204, 497, 371), (203, 538, 281), (203, 312, 301), (202, 325, 239), (202, 566, 257), (201, 516, 533), (568, 84, 328), (200, 516, 201), (200, 565, 510), (201, 198, 200), (341, 91, 377), (198, 201, 199), (198, 565, 200), (197, 513, 462), (197, 534, 507), (347, 100, 346), (143, 578, 163), (144, 369, 395), (195, 311, 281), (194, 609, 262), (194, 340, 338), (451, 77, 353), (193, 383, 303), (192, 480, 334), (192, 599, 304), (191, 560, 305), (191, 547, 310), (144, 489, 591), (145, 394, 395), (189, 545, 307), (189, 486, 311), (188, 530, 286), (188, 491, 326), (187, 605, 302), (187, 379, 313), (186, 605, 279), (186, 309, 284), (185, 487, 275), (185, 575, 314), (271, 57, 244), (145, 535, 556), (183, 566, 202), (183, 239, 233), (182, 560, 191), (146, 579, 488), (181, 309, 186), (181, 279, 269), (180, 545, 243), (180, 487, 314), (179, 310, 279), (179, 605, 306), (178, 320, 243), (178, 545, 268), (146, 592, 483), (550, 60, 184), (176, 315, 209), (176, 383, 217), (175, 571, 296), (175, 601, 540), (174, 476, 473), (174, 551, 484), (173, 508, 248), (173, 302, 280), (172, 550, 271), (172, 354, 303), (171, 349, 233), (338, 126, 194), (170, 546, 544), (170, 477, 589), (169, 553, 554), (169, 358, 557), (168, 499, 595), (168, 368, 557), (167, 370, 364), (167, 595, 542), (166, 616, 333), (166, 358, 335), (165, 532, 480), (165, 551, 485), (164, 612, 466), (164, 477, 468), (163, 601, 272), (163, 578, 517), (162, 586, 499), (162, 616, 515), (161, 599, 334), (161, 488, 298), (160, 573, 360), (160, 368, 364), (159, 532, 485), (159, 612, 496), (158, 598, 540), (158, 586, 515), (157, 367, 366), (157, 553, 573), (156, 573, 361), (156, 369, 365), (155, 592, 488), (155, 532, 496), (154, 370, 363), (154, 535, 573), (153, 595, 499), (153, 586, 517), (152, 594, 373), (152, 559, 537), (151, 607, 537), (151, 559, 490), (150, 491, 220), (150, 607, 326), (149, 367, 365), (149, 591, 373), (148, 579, 220), (148, 491, 298), (147, 578, 542), (147, 595, 517), (422, 413, 421), (595, 364, 368), (576, 387, 391), (451, 329, 352), (458, 338, 340), (556, 362, 374), (591, 411, 559), (568, 317, 323), (569, 342, 375), (443, 431, 438), (567, 307, 558), (416, 342, 343), (591, 365, 369), (399, 387, 389), (420, 385, 392), (568, 323, 562), (373, 366, 367), (553, 366, 594), (542, 363, 370), (535, 363, 590), (617, 406, 408), (554, 359, 483), (547, 279, 310), (309, 571, 541), (576, 386, 415), (494, 414, 420), (314, 575, 558), (617, 396, 613), (316, 572, 429), (570, 400, 410), (317, 568, 328), (317, 457, 323), (319, 562, 323), (556, 393, 394), (398, 384, 391), (570, 410, 418), (457, 317, 328), (327, 461, 457), (328, 536, 457), (582, 330, 446), (457, 322, 327), (330, 450, 446), (333, 616, 499), (333, 557, 358), (335, 554, 492), (336, 421, 413), (461, 319, 323), (338, 458, 349), (340, 460, 458), (342, 416, 375), (342, 569, 343), (343, 427, 416), (345, 569, 375), (346, 427, 347), (347, 428, 350), (348, 426, 377), (453, 337, 339), (349, 459, 566), (350, 428, 426), (351, 426, 382), (426, 348, 350), (357, 613, 489), (357, 395, 394), (557, 333, 499), (359, 554, 553), (359, 594, 483), (360, 573, 553), (360, 557, 368), (361, 573, 535), (361, 395, 369), (362, 556, 535), (362, 590, 374), (363, 542, 590), (366, 373, 594), (557, 360, 553), (395, 361, 535), (448, 352, 376), (371, 607, 490), (373, 591, 559), (573, 365, 367), (374, 590, 564), (374, 593, 556), (565, 329, 582), (378, 536, 441), (461, 323, 457), (426, 351, 405), (382, 428, 425), (384, 398, 400), (384, 570, 391), (580, 432, 436), (385, 613, 392), (386, 501, 415), (386, 576, 390), (387, 399, 391), (387, 576, 389), (388, 570, 401), (388, 495, 390), (389, 576, 414), (389, 494, 399), (390, 576, 570), (390, 495, 501), (391, 570, 576), (391, 399, 398), (392, 494, 420), (392, 613, 396), (393, 556, 539), (395, 357, 489), (613, 385, 563), (397, 400, 398), (400, 397, 409), (501, 386, 390), (600, 430, 440), (494, 389, 414), (401, 506, 495), (401, 570, 453), (402, 442, 438), (402, 355, 434), (406, 617, 539), (574, 593, 564), (593, 406, 539), (408, 602, 409), (494, 396, 399), (412, 507, 534), (412, 581, 415), (421, 336, 417), (570, 388, 390), (415, 581, 576), (442, 402, 434), (415, 501, 507), (427, 343, 425), (604, 336, 413), (417, 581, 421), (590, 362, 535), (433, 443, 442), (554, 335, 358), (570, 384, 400), (507, 412, 415), (423, 429, 424), (429, 423, 460), (425, 428, 427), (428, 347, 427), (428, 382, 426), (581, 412, 534), (460, 340, 429), (494, 392, 396), (431, 580, 438), (432, 505, 436), (544, 470, 503), (433, 611, 440), (434, 355, 446), (434, 502, 442), (435, 498, 445), (435, 355, 437), (505, 432, 568), (436, 585, 437), (437, 355, 580), (437, 585, 498), (580, 431, 441), (439, 463, 440), (463, 439, 608), (603, 454, 529), (502, 434, 446), (506, 588, 523), (355, 435, 445), (498, 435, 437), (444, 510, 565), (444, 582, 445), (445, 582, 355), (445, 498, 510), (450, 330, 449), (443, 438, 442), (520, 614, 524), (502, 446, 450), (355, 438, 580), (459, 349, 458), (520, 505, 512), (454, 597, 529), (456, 407, 583), (456, 475, 474), (407, 469, 478), (493, 472, 608), (611, 439, 440), (463, 608, 575), (464, 608, 472), (465, 597, 555), (465, 587, 478), (466, 612, 485), (466, 589, 477), (467, 407, 546), (592, 492, 554), (467, 589, 473), (468, 544, 511), (544, 468, 477), (583, 471, 596), (594, 359, 553), (582, 444, 565), (484, 471, 476), (470, 544, 546), (470, 587, 503), (505, 520, 524), (471, 484, 596), (598, 503, 571), (472, 493, 583), (407, 467, 473), (608, 464, 575), (612, 468, 511), (511, 598, 515), (589, 467, 546), (543, 615, 529), (475, 456, 583), (510, 444, 445), (589, 466, 485), (587, 465, 555), (479, 618, 516), (598, 511, 544), (479, 510, 522), (483, 594, 579), (407, 473, 476), (541, 587, 555), (483, 592, 554), (507, 500, 513), (484, 551, 567), (485, 551, 589), (540, 598, 571), (616, 335, 492), (489, 613, 563), (492, 592, 496), (540, 601, 586), (573, 364, 370), (597, 469, 474), (496, 612, 616), (587, 470, 546), (580, 436, 437), (504, 590, 578), (596, 464, 472), (587, 541, 571), (597, 543, 529), (355, 402, 438), (503, 598, 544), (503, 587, 571), (500, 507, 521), (614, 500, 521), (618, 479, 522), (588, 506, 514), (588, 618, 523), (522, 498, 548), (482, 533, 527), (614, 521, 525), (498, 522, 510), (585, 548, 498), (551, 480, 567), (585, 524, 548), (593, 539, 556), (614, 520, 512), (501, 521, 507), (521, 501, 525), (533, 618, 527), (618, 522, 548), (510, 479, 516), (551, 473, 589), (523, 495, 506), (594, 537, 579), (524, 614, 548), (523, 618, 525), (608, 552, 493), (495, 525, 501), (495, 523, 525), (524, 585, 505), (581, 414, 576), (582, 446, 355), (597, 454, 555), (614, 528, 526), (528, 614, 518), (562, 518, 512), (518, 614, 512), (614, 525, 618), (518, 562, 481), (527, 584, 482), (584, 527, 514), (481, 528, 518), (526, 462, 513), (495, 388, 401), (585, 436, 505), (593, 374, 564), (590, 542, 578), (596, 472, 583), (618, 548, 614), (616, 492, 496), (615, 552, 611), (618, 533, 516), (613, 393, 539), (590, 504, 564), (601, 517, 586), (613, 539, 617)])
me_cube.materials.append(mat_material)
me_cube.use_remesh_preserve_volume = False
me_cube.use_remesh_preserve_attributes = False
me_cube.use_mirror_vertex_groups = False
me_cube.update()

# ---- objects
ob_cube = bpy.data.objects.new('Cube', me_cube)

# ---- transforms, parenting, visibility, modifiers, constraints
ob_cube.location = (0.0, 0.0, 0.0)
ob_cube.lock_rotations_4d = False
ob_cube.empty_display_type = 'ARROWS'
ob_cube.lineart.crease_threshold = 0.0

# ---- collection membership
col_collection_1.objects.link(ob_cube)

# ---- scene / render settings (as saved in the file)
scene.frame_start = 1; scene.frame_end = 250; scene.frame_set(1)
scene.render.engine = 'BLENDER_EEVEE_NEXT'
scene.render.image_settings.compression = 90
scene.render.resolution_percentage = 50
scene.render.dither_intensity = 0.0
scene.cycles.use_denoising = False
scene.cycles.samples = 10
scene.cycles.sampling_pattern = 'TABULATED_SOBOL'
scene.cycles.light_sampling_threshold = 0.0
scene.cycles.use_adaptive_sampling = False
scene.cycles.use_light_tree = False
scene.cycles.blur_glossy = 0.0
scene.cycles.volume_bounces = 1
scene.cycles.pixel_filter_type = 'GAUSSIAN'
scene.cycles.sample_clamp_indirect = 0.0
scene.view_settings.view_transform = 'Standard'
bpy.context.view_layer.update()

# ---- added for rendering (the .blend has no active camera and no usable light): camera, sun
cam_auto = bpy.data.cameras.new('AutoCamera')
cam_auto.lens = 50.0
cam_auto.sensor_width = 36.0
cam_auto.clip_end = 1000.0
ob_auto_camera = bpy.data.objects.new('AutoCamera', cam_auto)
scene.collection.objects.link(ob_auto_camera)
ob_auto_camera.location = (3.33184, -4.07064, 2.44491)
ob_auto_camera.rotation_euler = (1.09748, -7.21219e-08, 0.694738)
scene.camera = ob_auto_camera
light_auto_sun = bpy.data.lights.new('AutoSun', 'SUN')
light_auto_sun.energy = 3.0
light_auto_sun.angle = 0.0523599
ob_auto_sun = bpy.data.objects.new('AutoSun', light_auto_sun)
scene.collection.objects.link(ob_auto_sun)
ob_auto_sun.rotation_euler = (0.872665, 0.174533, 0.523599)
bpy.context.view_layer.update()
